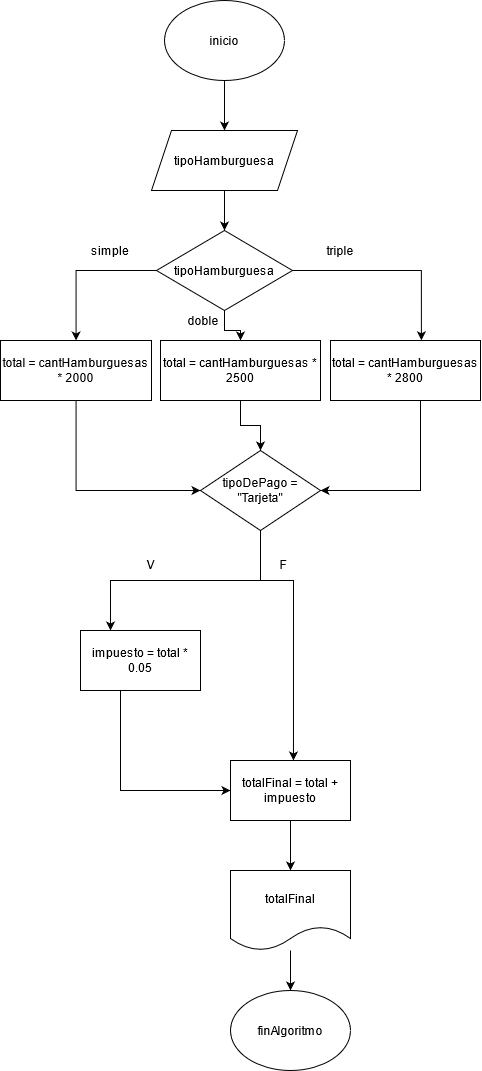

The diagram above was exported from draw.io. Its source (the exported page's mxGraphModel, read from the mxfile embedded in the PNG):
<mxGraphModel dx="789" dy="733" grid="1" gridSize="10" guides="1" tooltips="1" connect="1" arrows="1" fold="1" page="1" pageScale="1" pageWidth="827" pageHeight="1169" math="0" shadow="0">
  <root>
    <mxCell id="0" />
    <mxCell id="1" parent="0" />
    <mxCell id="ik7CA-XD5fuOjrkcvuA_-17" style="edgeStyle=orthogonalEdgeStyle;rounded=0;orthogonalLoop=1;jettySize=auto;html=1;entryX=0.5;entryY=0;entryDx=0;entryDy=0;" edge="1" parent="1" source="ik7CA-XD5fuOjrkcvuA_-1" target="ik7CA-XD5fuOjrkcvuA_-2">
      <mxGeometry relative="1" as="geometry" />
    </mxCell>
    <mxCell id="ik7CA-XD5fuOjrkcvuA_-1" value="inicio" style="ellipse;whiteSpace=wrap;html=1;" vertex="1" parent="1">
      <mxGeometry x="354" y="20" width="120" height="80" as="geometry" />
    </mxCell>
    <mxCell id="ik7CA-XD5fuOjrkcvuA_-18" style="edgeStyle=orthogonalEdgeStyle;rounded=0;orthogonalLoop=1;jettySize=auto;html=1;" edge="1" parent="1" source="ik7CA-XD5fuOjrkcvuA_-2" target="ik7CA-XD5fuOjrkcvuA_-3">
      <mxGeometry relative="1" as="geometry" />
    </mxCell>
    <mxCell id="ik7CA-XD5fuOjrkcvuA_-2" value="tipoHamburguesa" style="shape=parallelogram;perimeter=parallelogramPerimeter;whiteSpace=wrap;html=1;fixedSize=1;" vertex="1" parent="1">
      <mxGeometry x="341" y="150" width="146" height="60" as="geometry" />
    </mxCell>
    <mxCell id="ik7CA-XD5fuOjrkcvuA_-7" style="edgeStyle=orthogonalEdgeStyle;rounded=0;orthogonalLoop=1;jettySize=auto;html=1;" edge="1" parent="1" source="ik7CA-XD5fuOjrkcvuA_-3" target="ik7CA-XD5fuOjrkcvuA_-4">
      <mxGeometry relative="1" as="geometry" />
    </mxCell>
    <mxCell id="ik7CA-XD5fuOjrkcvuA_-8" style="edgeStyle=orthogonalEdgeStyle;rounded=0;orthogonalLoop=1;jettySize=auto;html=1;entryX=0.5;entryY=0;entryDx=0;entryDy=0;" edge="1" parent="1" source="ik7CA-XD5fuOjrkcvuA_-3" target="ik7CA-XD5fuOjrkcvuA_-5">
      <mxGeometry relative="1" as="geometry" />
    </mxCell>
    <mxCell id="ik7CA-XD5fuOjrkcvuA_-9" style="edgeStyle=orthogonalEdgeStyle;rounded=0;orthogonalLoop=1;jettySize=auto;html=1;entryX=0.606;entryY=-0.003;entryDx=0;entryDy=0;entryPerimeter=0;" edge="1" parent="1" source="ik7CA-XD5fuOjrkcvuA_-3" target="ik7CA-XD5fuOjrkcvuA_-6">
      <mxGeometry relative="1" as="geometry" />
    </mxCell>
    <mxCell id="ik7CA-XD5fuOjrkcvuA_-3" value="tipoHamburguesa" style="rhombus;whiteSpace=wrap;html=1;" vertex="1" parent="1">
      <mxGeometry x="346" y="250" width="136" height="80" as="geometry" />
    </mxCell>
    <mxCell id="ik7CA-XD5fuOjrkcvuA_-16" style="edgeStyle=orthogonalEdgeStyle;rounded=0;orthogonalLoop=1;jettySize=auto;html=1;entryX=0;entryY=0.5;entryDx=0;entryDy=0;" edge="1" parent="1" source="ik7CA-XD5fuOjrkcvuA_-4" target="ik7CA-XD5fuOjrkcvuA_-13">
      <mxGeometry relative="1" as="geometry">
        <mxPoint x="380" y="510" as="targetPoint" />
        <Array as="points">
          <mxPoint x="265" y="510" />
        </Array>
      </mxGeometry>
    </mxCell>
    <mxCell id="ik7CA-XD5fuOjrkcvuA_-4" value="total = cantHamburguesas * 2000" style="rounded=0;whiteSpace=wrap;html=1;" vertex="1" parent="1">
      <mxGeometry x="190" y="360" width="151" height="60" as="geometry" />
    </mxCell>
    <mxCell id="ik7CA-XD5fuOjrkcvuA_-14" style="edgeStyle=orthogonalEdgeStyle;rounded=0;orthogonalLoop=1;jettySize=auto;html=1;" edge="1" parent="1" source="ik7CA-XD5fuOjrkcvuA_-5" target="ik7CA-XD5fuOjrkcvuA_-13">
      <mxGeometry relative="1" as="geometry" />
    </mxCell>
    <mxCell id="ik7CA-XD5fuOjrkcvuA_-5" value="total = cantHamburguesas * 2500" style="rounded=0;whiteSpace=wrap;html=1;" vertex="1" parent="1">
      <mxGeometry x="350" y="360" width="160" height="60" as="geometry" />
    </mxCell>
    <mxCell id="ik7CA-XD5fuOjrkcvuA_-15" style="edgeStyle=orthogonalEdgeStyle;rounded=0;orthogonalLoop=1;jettySize=auto;html=1;entryX=1;entryY=0.5;entryDx=0;entryDy=0;" edge="1" parent="1" source="ik7CA-XD5fuOjrkcvuA_-6" target="ik7CA-XD5fuOjrkcvuA_-13">
      <mxGeometry relative="1" as="geometry">
        <Array as="points">
          <mxPoint x="610" y="510" />
        </Array>
      </mxGeometry>
    </mxCell>
    <mxCell id="ik7CA-XD5fuOjrkcvuA_-6" value="total = cantHamburguesas * 2800" style="rounded=0;whiteSpace=wrap;html=1;" vertex="1" parent="1">
      <mxGeometry x="520" y="360" width="150" height="60" as="geometry" />
    </mxCell>
    <mxCell id="ik7CA-XD5fuOjrkcvuA_-10" value="simple" style="text;html=1;strokeColor=none;fillColor=none;align=center;verticalAlign=middle;whiteSpace=wrap;rounded=0;" vertex="1" parent="1">
      <mxGeometry x="280" y="260" width="40" height="20" as="geometry" />
    </mxCell>
    <mxCell id="ik7CA-XD5fuOjrkcvuA_-11" value="doble" style="text;html=1;strokeColor=none;fillColor=none;align=center;verticalAlign=middle;whiteSpace=wrap;rounded=0;" vertex="1" parent="1">
      <mxGeometry x="373" y="330" width="40" height="20" as="geometry" />
    </mxCell>
    <mxCell id="ik7CA-XD5fuOjrkcvuA_-12" value="triple" style="text;html=1;strokeColor=none;fillColor=none;align=center;verticalAlign=middle;whiteSpace=wrap;rounded=0;" vertex="1" parent="1">
      <mxGeometry x="510" y="260" width="40" height="20" as="geometry" />
    </mxCell>
    <mxCell id="ik7CA-XD5fuOjrkcvuA_-20" style="edgeStyle=orthogonalEdgeStyle;rounded=0;orthogonalLoop=1;jettySize=auto;html=1;entryX=0.25;entryY=0;entryDx=0;entryDy=0;" edge="1" parent="1" source="ik7CA-XD5fuOjrkcvuA_-13" target="ik7CA-XD5fuOjrkcvuA_-19">
      <mxGeometry relative="1" as="geometry" />
    </mxCell>
    <mxCell id="ik7CA-XD5fuOjrkcvuA_-21" style="edgeStyle=orthogonalEdgeStyle;rounded=0;orthogonalLoop=1;jettySize=auto;html=1;entryX=0.583;entryY=0;entryDx=0;entryDy=0;entryPerimeter=0;" edge="1" parent="1" source="ik7CA-XD5fuOjrkcvuA_-13">
      <mxGeometry relative="1" as="geometry">
        <mxPoint x="482.96000000000004" y="780" as="targetPoint" />
        <Array as="points">
          <mxPoint x="450" y="600" />
          <mxPoint x="483" y="600" />
        </Array>
      </mxGeometry>
    </mxCell>
    <mxCell id="ik7CA-XD5fuOjrkcvuA_-13" value="tipoDePago = &quot;Tarjeta&quot;" style="rhombus;whiteSpace=wrap;html=1;" vertex="1" parent="1">
      <mxGeometry x="390" y="470" width="120" height="80" as="geometry" />
    </mxCell>
    <mxCell id="ik7CA-XD5fuOjrkcvuA_-26" style="edgeStyle=orthogonalEdgeStyle;rounded=0;orthogonalLoop=1;jettySize=auto;html=1;entryX=0;entryY=0.5;entryDx=0;entryDy=0;" edge="1" parent="1" source="ik7CA-XD5fuOjrkcvuA_-19" target="ik7CA-XD5fuOjrkcvuA_-27">
      <mxGeometry relative="1" as="geometry">
        <mxPoint x="413" y="810" as="targetPoint" />
        <Array as="points">
          <mxPoint x="310" y="810" />
        </Array>
      </mxGeometry>
    </mxCell>
    <mxCell id="ik7CA-XD5fuOjrkcvuA_-19" value="impuesto = total * 0.05" style="rounded=0;whiteSpace=wrap;html=1;" vertex="1" parent="1">
      <mxGeometry x="270" y="650" width="120" height="60" as="geometry" />
    </mxCell>
    <mxCell id="ik7CA-XD5fuOjrkcvuA_-23" value="V" style="text;html=1;strokeColor=none;fillColor=none;align=center;verticalAlign=middle;whiteSpace=wrap;rounded=0;" vertex="1" parent="1">
      <mxGeometry x="320" y="574" width="40" height="20" as="geometry" />
    </mxCell>
    <mxCell id="ik7CA-XD5fuOjrkcvuA_-24" value="F" style="text;html=1;strokeColor=none;fillColor=none;align=center;verticalAlign=middle;whiteSpace=wrap;rounded=0;" vertex="1" parent="1">
      <mxGeometry x="453" y="574" width="40" height="20" as="geometry" />
    </mxCell>
    <mxCell id="ik7CA-XD5fuOjrkcvuA_-29" style="edgeStyle=orthogonalEdgeStyle;rounded=0;orthogonalLoop=1;jettySize=auto;html=1;entryX=0.5;entryY=0;entryDx=0;entryDy=0;" edge="1" parent="1" source="ik7CA-XD5fuOjrkcvuA_-27" target="ik7CA-XD5fuOjrkcvuA_-28">
      <mxGeometry relative="1" as="geometry" />
    </mxCell>
    <mxCell id="ik7CA-XD5fuOjrkcvuA_-27" value="totalFinal = total + impuesto" style="rounded=0;whiteSpace=wrap;html=1;" vertex="1" parent="1">
      <mxGeometry x="420" y="780" width="120" height="60" as="geometry" />
    </mxCell>
    <mxCell id="ik7CA-XD5fuOjrkcvuA_-31" style="edgeStyle=orthogonalEdgeStyle;rounded=0;orthogonalLoop=1;jettySize=auto;html=1;entryX=0.5;entryY=0;entryDx=0;entryDy=0;" edge="1" parent="1" source="ik7CA-XD5fuOjrkcvuA_-28" target="ik7CA-XD5fuOjrkcvuA_-30">
      <mxGeometry relative="1" as="geometry" />
    </mxCell>
    <mxCell id="ik7CA-XD5fuOjrkcvuA_-28" value="totalFinal" style="shape=document;whiteSpace=wrap;html=1;boundedLbl=1;" vertex="1" parent="1">
      <mxGeometry x="420" y="890" width="120" height="80" as="geometry" />
    </mxCell>
    <mxCell id="ik7CA-XD5fuOjrkcvuA_-30" value="finAlgoritmo" style="ellipse;whiteSpace=wrap;html=1;" vertex="1" parent="1">
      <mxGeometry x="420" y="1010" width="120" height="80" as="geometry" />
    </mxCell>
  </root>
</mxGraphModel>